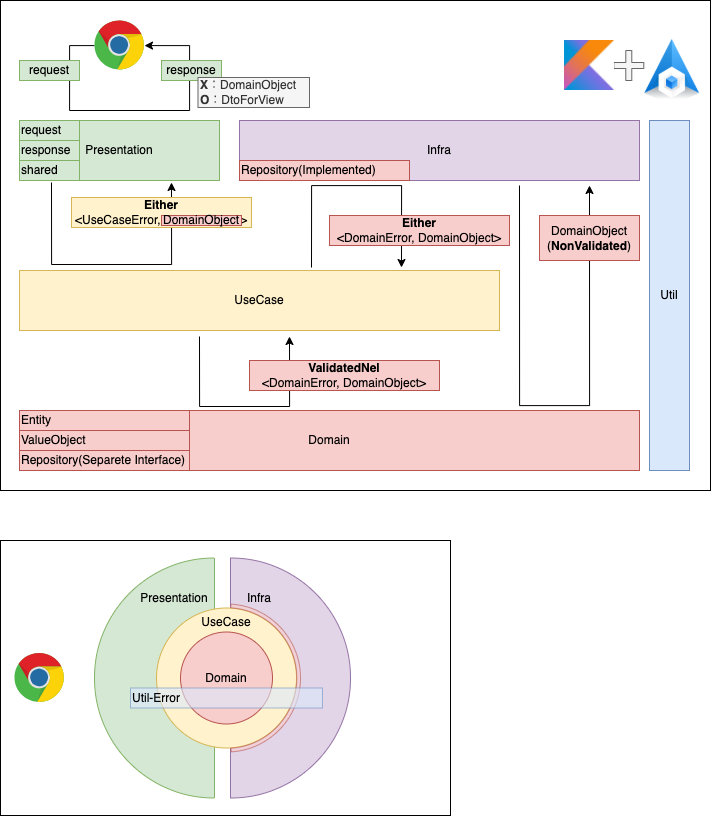

The diagram above was exported from draw.io. Its source (the exported page's mxGraphModel, read from the mxfile embedded in the PNG):
<mxGraphModel dx="1164" dy="1156" grid="1" gridSize="10" guides="1" tooltips="1" connect="1" arrows="1" fold="1" page="1" pageScale="1" pageWidth="827" pageHeight="1169" math="0" shadow="0">
  <root>
    <mxCell id="0" />
    <mxCell id="45" value="名称未設定レイヤ" parent="0" />
    <mxCell id="46" value="" style="rounded=0;whiteSpace=wrap;html=1;" vertex="1" parent="45">
      <mxGeometry x="60" y="550" width="450" height="275" as="geometry" />
    </mxCell>
    <mxCell id="1" parent="0" />
    <mxCell id="41" value="" style="rounded=0;whiteSpace=wrap;html=1;" parent="1" vertex="1">
      <mxGeometry x="60" y="10" width="710" height="490" as="geometry" />
    </mxCell>
    <mxCell id="2" value="" style="verticalLabelPosition=bottom;verticalAlign=top;html=1;shape=mxgraph.basic.half_circle;direction=south;flipH=1;fillColor=#e1d5e7;strokeColor=#9673a6;fontColor=#000000;" parent="1" vertex="1">
      <mxGeometry x="290" y="567.5" width="120" height="240" as="geometry" />
    </mxCell>
    <mxCell id="3" value="" style="verticalLabelPosition=bottom;verticalAlign=top;html=1;shape=mxgraph.basic.half_circle;direction=south;fillColor=#d5e8d4;strokeColor=#82b366;fontColor=#000000;" parent="1" vertex="1">
      <mxGeometry x="154" y="567.5" width="120" height="240" as="geometry" />
    </mxCell>
    <mxCell id="4" value="UseCase" style="ellipse;whiteSpace=wrap;html=1;aspect=fixed;fillColor=#fff2cc;strokeColor=#d6b656;verticalAlign=top;fontColor=#000000;" parent="1" vertex="1">
      <mxGeometry x="216" y="617.5" width="140" height="140" as="geometry" />
    </mxCell>
    <mxCell id="5" value="Presentation" style="rounded=0;whiteSpace=wrap;html=1;fillColor=#d5e8d4;strokeColor=#82b366;fontColor=#000000;" parent="1" vertex="1">
      <mxGeometry x="79" y="130" width="200" height="60" as="geometry" />
    </mxCell>
    <mxCell id="6" value="response" style="rounded=0;whiteSpace=wrap;html=1;fillColor=#d5e8d4;strokeColor=#82b366;fontColor=#000000;align=left;" parent="1" vertex="1">
      <mxGeometry x="79" y="150" width="60" height="20" as="geometry" />
    </mxCell>
    <mxCell id="7" style="edgeStyle=orthogonalEdgeStyle;rounded=0;orthogonalLoop=1;jettySize=auto;html=1;fontColor=#000000;" parent="1" edge="1">
      <mxGeometry relative="1" as="geometry">
        <mxPoint x="259" y="346" as="sourcePoint" />
        <mxPoint x="349" y="346" as="targetPoint" />
        <Array as="points">
          <mxPoint x="259" y="346" />
          <mxPoint x="259" y="416" />
          <mxPoint x="349" y="416" />
        </Array>
      </mxGeometry>
    </mxCell>
    <mxCell id="8" value="UseCase" style="rounded=0;whiteSpace=wrap;html=1;fillColor=#fff2cc;strokeColor=#d6b656;fontColor=#000000;" parent="1" vertex="1">
      <mxGeometry x="79" y="280" width="480" height="60" as="geometry" />
    </mxCell>
    <mxCell id="9" value="Domain" style="rounded=0;whiteSpace=wrap;html=1;fillColor=#f8cecc;strokeColor=#b85450;fontColor=#000000;" parent="1" vertex="1">
      <mxGeometry x="79" y="420" width="620" height="60" as="geometry" />
    </mxCell>
    <mxCell id="10" style="edgeStyle=orthogonalEdgeStyle;rounded=0;orthogonalLoop=1;jettySize=auto;html=1;fontColor=#000000;" parent="1" edge="1">
      <mxGeometry relative="1" as="geometry">
        <mxPoint x="579" y="195" as="sourcePoint" />
        <mxPoint x="649" y="195" as="targetPoint" />
        <Array as="points">
          <mxPoint x="579" y="415" />
          <mxPoint x="649" y="415" />
        </Array>
      </mxGeometry>
    </mxCell>
    <mxCell id="11" value="Infra" style="rounded=0;whiteSpace=wrap;html=1;fillColor=#e1d5e7;strokeColor=#9673a6;fontColor=#000000;" parent="1" vertex="1">
      <mxGeometry x="299" y="130" width="400" height="60" as="geometry" />
    </mxCell>
    <mxCell id="12" value="&lt;b&gt;ValidatedNel&lt;br&gt;&lt;/b&gt;&amp;lt;DomainError, DomainObject&amp;gt;" style="rounded=0;whiteSpace=wrap;html=1;fillColor=#f8cecc;strokeColor=#b85450;fontColor=#000000;" parent="1" vertex="1">
      <mxGeometry x="309" y="370" width="190" height="30" as="geometry" />
    </mxCell>
    <mxCell id="13" value="DomainObject&lt;br&gt;(&lt;b&gt;NonValidated&lt;/b&gt;)" style="rounded=0;whiteSpace=wrap;html=1;fillColor=#f8cecc;strokeColor=#b85450;fontColor=#000000;" parent="1" vertex="1">
      <mxGeometry x="599" y="225" width="100" height="45" as="geometry" />
    </mxCell>
    <mxCell id="14" style="edgeStyle=orthogonalEdgeStyle;rounded=0;orthogonalLoop=1;jettySize=auto;html=1;fontColor=#000000;" parent="1" edge="1">
      <mxGeometry relative="1" as="geometry">
        <mxPoint x="371" y="277" as="sourcePoint" />
        <mxPoint x="461" y="277" as="targetPoint" />
        <Array as="points">
          <mxPoint x="371" y="194.99999999999977" />
          <mxPoint x="461" y="194.99999999999977" />
        </Array>
      </mxGeometry>
    </mxCell>
    <mxCell id="15" style="edgeStyle=orthogonalEdgeStyle;rounded=0;orthogonalLoop=1;jettySize=auto;html=1;fontColor=#000000;" parent="1" edge="1">
      <mxGeometry relative="1" as="geometry">
        <mxPoint x="111" y="192" as="sourcePoint" />
        <mxPoint x="231" y="192" as="targetPoint" />
        <Array as="points">
          <mxPoint x="111" y="192" />
          <mxPoint x="111" y="274" />
          <mxPoint x="231" y="274" />
        </Array>
      </mxGeometry>
    </mxCell>
    <mxCell id="16" value="&lt;b&gt;Either&lt;br&gt;&lt;/b&gt;&amp;lt;UseCaseError, DomainObject&amp;gt;" style="rounded=0;whiteSpace=wrap;html=1;fillColor=#fff2cc;strokeColor=#d6b656;fontColor=#000000;" parent="1" vertex="1">
      <mxGeometry x="131" y="207" width="180" height="30" as="geometry" />
    </mxCell>
    <mxCell id="17" value="&lt;b&gt;Either&lt;/b&gt;&lt;br&gt;&amp;lt;DomainError, DomainObject&amp;gt;" style="rounded=0;whiteSpace=wrap;html=1;fillColor=#f8cecc;strokeColor=#b85450;fontColor=#000000;" parent="1" vertex="1">
      <mxGeometry x="389" y="225" width="180" height="30" as="geometry" />
    </mxCell>
    <mxCell id="18" value="request" style="rounded=0;whiteSpace=wrap;html=1;fillColor=#d5e8d4;strokeColor=#82b366;fontColor=#000000;align=left;" parent="1" vertex="1">
      <mxGeometry x="79" y="130" width="60" height="20" as="geometry" />
    </mxCell>
    <mxCell id="19" value="shared" style="rounded=0;whiteSpace=wrap;html=1;fillColor=#d5e8d4;strokeColor=#82b366;fontColor=#000000;align=left;" parent="1" vertex="1">
      <mxGeometry x="79" y="170" width="60" height="20" as="geometry" />
    </mxCell>
    <mxCell id="20" value="Entity" style="rounded=0;whiteSpace=wrap;html=1;fillColor=#f8cecc;strokeColor=#b85450;align=left;fontColor=#000000;" parent="1" vertex="1">
      <mxGeometry x="79" y="420" width="170" height="20" as="geometry" />
    </mxCell>
    <mxCell id="21" value="ValueObject" style="rounded=0;whiteSpace=wrap;html=1;fillColor=#f8cecc;strokeColor=#b85450;align=left;fontColor=#000000;" parent="1" vertex="1">
      <mxGeometry x="79" y="440" width="170" height="20" as="geometry" />
    </mxCell>
    <mxCell id="22" value="Repository(Separete Interface)" style="rounded=0;whiteSpace=wrap;html=1;fillColor=#f8cecc;strokeColor=#b85450;align=left;fontColor=#000000;" parent="1" vertex="1">
      <mxGeometry x="79" y="460" width="170" height="20" as="geometry" />
    </mxCell>
    <mxCell id="24" value="Util" style="rounded=0;whiteSpace=wrap;html=1;fillColor=#dae8fc;strokeColor=#6c8ebf;fontColor=#000000;" parent="1" vertex="1">
      <mxGeometry x="709" y="130" width="40" height="350" as="geometry" />
    </mxCell>
    <mxCell id="25" value="Presentation" style="text;html=1;strokeColor=none;fillColor=none;align=center;verticalAlign=middle;whiteSpace=wrap;rounded=0;fontColor=#000000;" parent="1" vertex="1">
      <mxGeometry x="199" y="592.5" width="70" height="30" as="geometry" />
    </mxCell>
    <mxCell id="26" value="Infra" style="text;html=1;strokeColor=none;fillColor=none;align=center;verticalAlign=middle;whiteSpace=wrap;rounded=0;fontColor=#000000;" parent="1" vertex="1">
      <mxGeometry x="284" y="592.5" width="70" height="30" as="geometry" />
    </mxCell>
    <mxCell id="27" value="DomainObject" style="rounded=0;whiteSpace=wrap;html=1;fillColor=#f8cecc;strokeColor=#b85450;fontColor=#000000;" parent="1" vertex="1">
      <mxGeometry x="221" y="225" width="80" height="10" as="geometry" />
    </mxCell>
    <mxCell id="28" style="edgeStyle=orthogonalEdgeStyle;rounded=0;orthogonalLoop=1;jettySize=auto;html=1;fontColor=#000000;" parent="1" source="29" target="29" edge="1">
      <mxGeometry relative="1" as="geometry">
        <mxPoint x="229" y="30" as="targetPoint" />
        <Array as="points">
          <mxPoint x="129" y="55" />
          <mxPoint x="129" y="120" />
          <mxPoint x="249" y="120" />
          <mxPoint x="249" y="55" />
        </Array>
      </mxGeometry>
    </mxCell>
    <mxCell id="29" value="" style="dashed=0;outlineConnect=0;html=1;align=center;labelPosition=center;verticalLabelPosition=bottom;verticalAlign=top;shape=mxgraph.weblogos.chrome;fontColor=#000000;" parent="1" vertex="1">
      <mxGeometry x="154" y="30" width="50" height="50" as="geometry" />
    </mxCell>
    <mxCell id="30" value="request" style="rounded=0;whiteSpace=wrap;html=1;fillColor=#d5e8d4;strokeColor=#82b366;fontColor=#000000;align=center;" parent="1" vertex="1">
      <mxGeometry x="79" y="70" width="60" height="20" as="geometry" />
    </mxCell>
    <mxCell id="31" value="response" style="rounded=0;whiteSpace=wrap;html=1;fillColor=#d5e8d4;strokeColor=#82b366;fontColor=#000000;align=center;" parent="1" vertex="1">
      <mxGeometry x="221" y="70" width="60" height="20" as="geometry" />
    </mxCell>
    <mxCell id="32" value="Domain" style="ellipse;whiteSpace=wrap;html=1;aspect=fixed;fillColor=#f8cecc;strokeColor=#b85450;fontColor=#000000;" parent="1" vertex="1">
      <mxGeometry x="240" y="641.5" width="92" height="92" as="geometry" />
    </mxCell>
    <mxCell id="33" value="" style="dashed=0;outlineConnect=0;html=1;align=center;labelPosition=center;verticalLabelPosition=bottom;verticalAlign=top;shape=mxgraph.weblogos.chrome;fontColor=#000000;" parent="1" vertex="1">
      <mxGeometry x="74" y="662.5" width="50" height="50" as="geometry" />
    </mxCell>
    <mxCell id="36" value="Repository(Implemented)" style="rounded=0;whiteSpace=wrap;html=1;fillColor=#f8cecc;strokeColor=#b85450;align=left;fontColor=#000000;" parent="1" vertex="1">
      <mxGeometry x="299" y="170" width="170" height="20" as="geometry" />
    </mxCell>
    <mxCell id="37" value="&lt;b&gt;X&lt;/b&gt;：DomainObject&lt;br&gt;&lt;b&gt;O&lt;/b&gt;：DtoForView" style="rounded=0;whiteSpace=wrap;html=1;fillColor=#f5f5f5;strokeColor=#666666;fontColor=#333333;align=left;" parent="1" vertex="1">
      <mxGeometry x="257.5" y="87" width="111.5" height="30" as="geometry" />
    </mxCell>
    <mxCell id="40" value="" style="shape=cross;whiteSpace=wrap;html=1;fillColor=#f5f5f5;fontColor=#333333;strokeColor=#666666;" parent="1" vertex="1">
      <mxGeometry x="673.29" y="60" width="30" height="30" as="geometry" />
    </mxCell>
    <mxCell id="48" value="" style="verticalLabelPosition=bottom;verticalAlign=top;html=1;shape=mxgraph.basic.partConcEllipse;startAngle=0.009633970163658745;endAngle=0.48974615003763533;arcWidth=0.05;fillColor=#f8cecc;strokeColor=#b85450;opacity=60;" vertex="1" parent="1">
      <mxGeometry x="212" y="613.5" width="148" height="148" as="geometry" />
    </mxCell>
    <mxCell id="35" value="Util-Error" style="rounded=0;whiteSpace=wrap;html=1;fillColor=#dae8fc;strokeColor=#6c8ebf;align=left;opacity=60;fontColor=#000000;" parent="1" vertex="1">
      <mxGeometry x="190" y="697.5" width="192" height="20" as="geometry" />
    </mxCell>
    <mxCell id="51" value="" style="shape=image;verticalLabelPosition=bottom;labelBackgroundColor=#ffffff;verticalAlign=top;aspect=fixed;imageAspect=0;image=data:image/jpeg,(base64 omitted: 6032 chars);" vertex="1" parent="1">
      <mxGeometry x="624" y="50" width="50" height="50" as="geometry" />
    </mxCell>
    <mxCell id="52" value="" style="shape=image;verticalLabelPosition=bottom;labelBackgroundColor=#ffffff;verticalAlign=top;aspect=fixed;imageAspect=0;image=data:image/png,(base64 omitted: 6880 chars);" vertex="1" parent="1">
      <mxGeometry x="704.29" y="49" width="54.85" height="60" as="geometry" />
    </mxCell>
  </root>
</mxGraphModel>